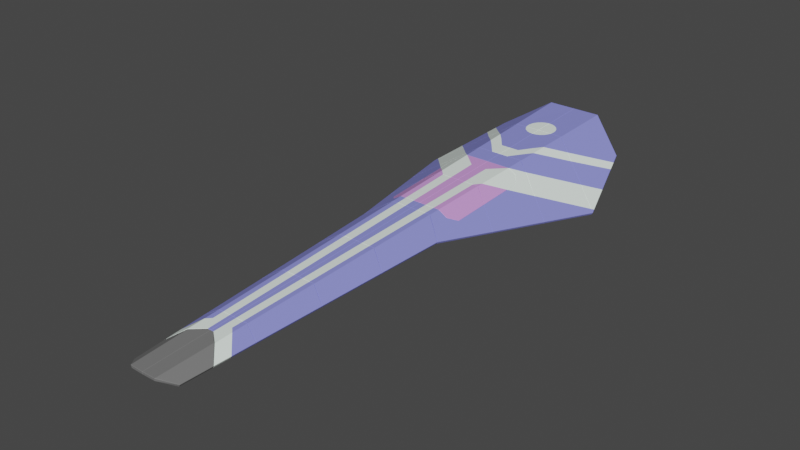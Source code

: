 # Source: ark_nova_v3_4.blend  (saved by Blender 2.80.41; exported with 4.5.12 LTS)
import bpy
from mathutils import Matrix  # noqa: F401  (used for matrix-valued properties, if any)

bpy.ops.wm.read_factory_settings(use_empty=True)
scene = bpy.context.scene
scene.name = 'Scene'

# ---- collections
col_collection = bpy.data.collections.new('Collection'); scene.collection.children.link(col_collection)

# ---- materials (node trees are filled in below, after node groups)
mat_adamantine_armor = bpy.data.materials.new('Adamantine Armor')
mat_adamantine_armor.alpha_threshold = 0.0
mat_adamantine_armor.use_transparent_shadow = False
mat_adamantine_armor.roughness = 0.5
mat_adamantine_armor.line_color = (0.0, 0.0, 0.0, 1.0)
mat_white_paint = bpy.data.materials.new('White Paint')
mat_white_paint.use_transparent_shadow = False
mat_white_paint.roughness = 0.25
mat_heat_paint = bpy.data.materials.new('Heat Paint')
mat_heat_paint.use_transparent_shadow = False
mat_heat_paint.roughness = 0.25
mat_hull = bpy.data.materials.new('Hull')
mat_hull.use_transparent_shadow = False
mat_hull.roughness = 0.25
mat_adamantine_armor_phase = bpy.data.materials.new('Adamantine Armor Phase')
mat_adamantine_armor_phase.use_transparent_shadow = False
mat_adamantine_armor_phase.roughness = 0.25

# ---- material node trees
mat_adamantine_armor.use_nodes = True; mat_adamantine_armor.node_tree.nodes.clear()
_N = mat_adamantine_armor.node_tree.nodes; _L = mat_adamantine_armor.node_tree.links
n0 = _N.new('ShaderNodeOutputMaterial'); n0.name = 'Material Output'; n0.location = (300, 300)
n1 = _N.new('ShaderNodeBsdfPrincipled'); n1.name = 'Principled BSDF'; n1.location = (10, 300)
n1.distribution = 'GGX'
n1.subsurface_method = 'BURLEY'
n1.inputs[0].default_value = (0.2608, 0.2774, 0.8, 1.0)
n1.inputs[3].default_value = 1.45
_L.new(n1.outputs[0], n0.inputs[0])
n0.is_active_output = True
mat_white_paint.use_nodes = True; mat_white_paint.node_tree.nodes.clear()
_N = mat_white_paint.node_tree.nodes; _L = mat_white_paint.node_tree.links
n0 = _N.new('ShaderNodeOutputMaterial'); n0.name = 'Material Output'; n0.location = (300, 300)
n1 = _N.new('ShaderNodeBsdfPrincipled'); n1.name = 'Principled BSDF'; n1.location = (10, 300)
n1.distribution = 'GGX'
n1.subsurface_method = 'BURLEY'
n1.inputs[0].default_value = (0.8941, 1.0, 0.9397, 1.0)
n1.inputs[3].default_value = 1.45
_L.new(n1.outputs[0], n0.inputs[0])
n0.is_active_output = True
mat_heat_paint.use_nodes = True; mat_heat_paint.node_tree.nodes.clear()
_N = mat_heat_paint.node_tree.nodes; _L = mat_heat_paint.node_tree.links
n0 = _N.new('ShaderNodeOutputMaterial'); n0.name = 'Material Output'; n0.location = (300, 300)
n1 = _N.new('ShaderNodeBsdfPrincipled'); n1.name = 'Principled BSDF'; n1.location = (10, 300)
n1.distribution = 'GGX'
n1.subsurface_method = 'BURLEY'
n1.inputs[0].default_value = (0.1845, 0.1845, 0.1845, 1.0)
n1.inputs[3].default_value = 1.45
_L.new(n1.outputs[0], n0.inputs[0])
n0.is_active_output = True
mat_hull.use_nodes = True; mat_hull.node_tree.nodes.clear()
_N = mat_hull.node_tree.nodes; _L = mat_hull.node_tree.links
n0 = _N.new('ShaderNodeOutputMaterial'); n0.name = 'Material Output'; n0.location = (300, 300)
n1 = _N.new('ShaderNodeBsdfPrincipled'); n1.name = 'Principled BSDF'; n1.location = (10, 300)
n1.distribution = 'GGX'
n1.subsurface_method = 'BURLEY'
n1.inputs[0].default_value = (0.0, 0.0, 0.0, 1.0)
n1.inputs[2].default_value = 0.0
n1.inputs[3].default_value = 1.45
n1.inputs[13].default_value = 0.0
_L.new(n1.outputs[0], n0.inputs[0])
n0.is_active_output = True
mat_adamantine_armor_phase.use_nodes = True; mat_adamantine_armor_phase.node_tree.nodes.clear()
_N = mat_adamantine_armor_phase.node_tree.nodes; _L = mat_adamantine_armor_phase.node_tree.links
n0 = _N.new('ShaderNodeOutputMaterial'); n0.name = 'Material Output'; n0.location = (300, 300)
n1 = _N.new('ShaderNodeBsdfPrincipled'); n1.name = 'Principled BSDF'; n1.location = (10, 300)
n1.distribution = 'GGX'
n1.subsurface_method = 'BURLEY'
n1.inputs[0].default_value = (0.6687, 0.3235, 0.8, 1.0)
n1.inputs[3].default_value = 1.45
_L.new(n1.outputs[0], n0.inputs[0])
n0.is_active_output = True

# ---- world
world_world = bpy.data.worlds.new('World'); scene.world = world_world
world_world.color = (0.05088, 0.05088, 0.05088)
world_world.use_sun_shadow = False
world_world.sun_shadow_jitter_overblur = 0.0

# ---- meshes
me_cube_001 = bpy.data.meshes.new('Cube.001')
me_cube_001.from_pydata([(0.9069, 0.3602, 0.2428), (1.489, 6.099, 0.2863), (0.5358, -5.697, 0.05835), (0.2844, -5.961, 0.1919), (0.0, -5.966, 0.1923), (0.6126, 6.69, 0.846), (0.0, 6.693, 0.8455), (0.4575, 0.7095, 0.5368), (0.0, 0.7125, 0.5369), (0.7225, -2.649, 0.1511), (0.3751, -2.467, 0.3725), (-1.796e-13, -2.461, 0.3732), (0.4157, -0.8985, 0.4536), (7.191e-14, -0.8939, 0.454), (0.8141, -1.154, 0.1967), (0.631, -4.143, 0.1057), (0.3344, -4.034, 0.2915), (-8.917e-13, -4.035, 0.292), (-8.917e-13, -4.035, 0.292), (0.3344, -4.034, 0.2915), (0.631, -4.143, 0.1057), (-1.796e-13, -2.461, 0.3732), (0.3751, -2.467, 0.3725), (0.7225, -2.649, 0.1511), (0.8141, -1.154, 0.1967), (0.4157, -0.8985, 0.4536), (7.191e-14, -0.8939, 0.454), (0.9069, 0.3602, 0.2428), (0.4575, 0.7095, 0.5368), (0.0, 0.7125, 0.5369), (1.697, 2.889, -0.0568), (0.5353, 3.711, 0.692), (0.0, 3.714, 0.6918), (1.304, 1.63, 0.0923), (2.092, 4.154, -0.2067), (0.574, 5.2, 0.769), (0.0, 5.204, 0.7753), (2.092, 4.154, -0.2067), (0.574, 5.2, 0.769), (0.0, 5.204, 0.7753), (1.697, 2.889, -0.0568), (0.5353, 3.711, 0.692), (0.0, 3.714, 0.6918), (1.304, 1.63, 0.0923), (0.8196, 1.985, 0.4058), (0.4643, 0.9735, 0.5504), (0.5238, 3.266, 0.6689), (0.0, 0.9794, 0.5507), (0.8196, 1.985, 0.4058), (0.0, 3.273, 0.669), (0.8385, 3.496, 0.4965), (1.635, 2.692, -0.03344), (0.7934, 0.4484, 0.317), (1.096, 0.9665, 0.1709), (1.856, 4.914, -0.01415), (0.1491, 0.7115, 0.5369), (1.546, 4.53, 0.1441), (0.1531, 0.9775, 0.5506), (0.5769, -5.026, 0.07877), (0.1245, -0.8952, 0.4539), (0.07641, -4.035, 0.2919), (0.07641, -4.035, 0.2919), (0.1245, -0.8952, 0.4539), (0.1005, -2.462, 0.373), (0.1491, 0.7115, 0.5369), (0.1005, -2.462, 0.373), (0.3159, -4.749, 0.2546), (0.06874, -4.536, 0.266), (0.7568, 3.554, 0.5491), (1.546, 4.53, 0.1441), (0.7568, 3.554, 0.5491), (0.3126, -0.8974, 0.4537), (0.2775, -2.465, 0.3727), (2.06, 4.256, -0.1808), (1.094, 3.085, 0.3166), (0.8297, 2.765, 0.4526), (0.2775, -2.465, 0.3727), (0.3257, -4.369, 0.2742), (0.3487, 0.7102, 0.5368), (0.3546, 0.9749, 0.5505), (2.018, 4.205, -0.1592), (1.214, 3.231, 0.2544), (0.2422, -4.034, 0.2916), (0.3126, -0.8974, 0.4537), (0.3487, 0.7102, 0.5368), (0.599, -4.666, 0.08973), (0.2422, -4.034, 0.2916), (0.2369, -4.272, 0.2794), (2.018, 4.205, -0.1592), (1.214, 3.231, 0.2544), (-6.604e-13, -4.536, 0.2661), (0.5769, -5.026, 0.07877), (0.3159, -4.749, 0.2546), (0.06874, -4.536, 0.266), (-6.604e-13, -4.536, 0.2661), (0.8089, 1.162, 0.3566), (0.9625, 0.9726, 0.2517), (0.8021, 0.7977, 0.3359), (0.6498, 0.9768, 0.4395), (0.6793, 3.269, 0.5764), (0.8381, 3.454, 0.4939), (0.9676, 3.176, 0.3981), (0.8339, 3.089, 0.472), (0.2061, 3.713, 0.6919), (0.4119, 3.712, 0.6919), (1.074, 4.856, 0.4474), (0.547, 4.162, 0.7153), (0.418, 3.992, 0.7064), (1.073, 4.856, 0.4482), (1.641, 5.607, 0.1616), (0.8922, 4.981, 0.5644), (0.5569, 4.541, 0.7349), (0.4261, 4.37, 0.7259), (0.8922, 4.981, 0.5644), (1.567, 5.848, 0.2227), (0.2129, 4.092, 0.7115), (0.0, 4.094, 0.7114), (0.3227, 5.202, 0.7717), (0.0, 5.644, 0.796), (0.3227, 5.202, 0.7717), (0.0, 4.964, 0.7615), (0.088, 5.632, 0.7945), (0.17, 5.598, 0.7921), (0.2404, 5.544, 0.7888), (0.2944, 5.474, 0.7849), (0.3284, 5.392, 0.7806), (0.34, 5.304, 0.7764), (0.3284, 5.216, 0.7723), (0.2944, 5.134, 0.7681), (0.2404, 5.063, 0.7646), (0.17, 5.009, 0.7623), (0.088, 4.975, 0.7612)], [], [(16, 20, 85, 77), (26, 8, 64, 62), (18, 21, 63, 60), (12, 24, 23, 10), (7, 0, 14, 25), (11, 13, 59, 65), (4, 90, 93, 92, 3), (22, 9, 15, 19), (37, 30, 89, 88), (28, 78, 79, 45), (40, 51, 74, 81), (1, 114, 113, 38, 5), (41, 104, 107, 106), (31, 70, 46), (81, 74, 101, 100, 50), (97, 96, 53, 27, 52), (33, 53, 96, 95, 48), (56, 54, 73, 80), (60, 63, 72, 82), (92, 91, 2, 3), (66, 67, 61, 86, 87, 77), (57, 55, 29, 47), (62, 64, 84, 71), (65, 59, 83, 76), (69, 68, 41, 106, 105), (79, 78, 55, 57), (80, 73, 34), (77, 87, 86, 16), (76, 83, 12, 10), (77, 85, 58, 66), (50, 100, 99, 46, 70), (75, 74, 51, 43, 44), (82, 72, 22, 19), (71, 84, 7, 25), (88, 89, 68, 69), (67, 94, 17, 61), (95, 96, 97, 98), (98, 97, 52, 28, 45), (99, 100, 101, 102), (102, 101, 74, 75), (49, 32, 31, 46), (105, 106, 111, 110), (103, 107, 104), (106, 107, 112, 111), (108, 109, 54, 56), (110, 111, 35), (113, 114, 109, 108), (115, 112, 107, 103), (116, 115, 103, 42), (38, 119, 127, 126, 125, 124, 123, 122, 121, 118, 6, 5), (36, 117, 128, 129, 130, 131, 120), (118, 121, 122, 123, 124, 125, 126, 127, 119, 39), (120, 131, 130, 129, 128, 117, 35, 111, 112, 115, 116)])
me_cube_001.polygons.foreach_set('material_index', [0, 0, 0, 0, 0, 0, 2, 0, 0, 0, 0, 0, 0, 0, 1, 0, 0, 1, 1, 2, 1, 0, 1, 1, 0, 1, 0, 0, 0, 1, 1, 0, 0, 0, 1, 0, 0, 0, 1, 1, 0, 1, 0, 1, 0, 0, 1, 1, 1, 0, 1, 1, 0])
_uv = me_cube_001.uv_layers.new(name='UVMap')
_uv.uv.foreach_set('vector', [8.192e-05, 1.638e-05, 0.1283, 0.02566, 0.08829, 0.01766, -0.000399, -7.98e-05, 0.0, 0.0, 0.0, 0.0, 0.0, 0.0, -0.0001486, -2.973e-05, 0.0, 0.0, 0.0, 0.0, 0.0, 0.0, -0.00011, -2.2e-05, 0.0, 0.0, 0.3881, 0.07762, 0.2592, 0.05185, -0.0005133, -0.0001027, 0.0, 0.0, 0.5197, 0.1039, 0.389, 0.07779, -0.0004965, -9.931e-05, 0.0, 0.0, 0.0, 0.0, 0.0, 0.0, -0.0001375, -2.75e-05, -2.951e-05, -5.903e-06, -8.683e-06, -1.737e-06, -0.0001488, -2.976e-05, -0.0009459, -0.0001892, -0.00269, -0.000538, 0.0, 0.0, 0.2583, 0.05166, 0.1296, 0.02593, -0.0004813, -9.626e-05, 0.6945, 0.2413, 0.808, 0.2637, 0.3789, 0.1236, 0.5784, 0.201, 0.002526, 0.0003217, 0.001927, 0.0002454, 0.001594, 0.000203, 0.002085, 0.0002656, 0.6738, 0.2034, 0.6786, 0.2011, 0.3438, 0.1021, 0.3938, 0.1189, 0.5619, 0.2448, 0.5952, 0.2527, 0.1717, 0.06392, -0.0004523, -0.0003452, 0.0, 0.0, 0.001479, 0.0003685, 0.001138, 0.0002836, 0.0009238, 0.0002303, 0.001031, 0.000257, 0.0, 0.0, 0.0, 0.0, 0.0004434, 8.895e-05, 0.3938, 0.1189, 0.3438, 0.1021, 0.2658, 0.07905, 0.1776, 0.05347, 0.1759, 0.05312, 0.3298, 0.07051, 0.425, 0.0956, 0.5331, 0.1205, 0.5195, 0.1044, 0.389, 0.07811, 0.5479, 0.1382, 0.5331, 0.1205, 0.425, 0.0956, 0.2845, 0.06451, 0.2193, 0.05531, 0.5252, 0.1959, 0.7193, 0.2821, 0.8067, 0.3029, 0.7803, 0.2912, -0.00011, -2.2e-05, 0.0, 0.0, 0.0, 0.0, -0.0003487, -6.973e-05, -0.0009459, -0.0001892, 0.06074, 0.01215, 0.00943, 0.001886, -0.00269, -0.000538, -0.0009459, -0.0001892, -0.0001488, -2.976e-05, 1.765e-05, 3.53e-06, 5.897e-05, 1.179e-05, -0.0001917, -3.834e-05, -0.000399, -7.98e-05, 0.0006909, 8.8e-05, 0.000827, 0.0001053, 5.997e-06, 7.638e-07, 4.939e-06, 6.29e-07, -0.0001486, -2.973e-05, 0.0, 0.0, 0.0, 0.0, -0.0003734, -7.468e-05, -0.0001375, -2.75e-05, 0.0, 0.0, 0.0, 0.0, -0.0003797, -7.595e-05, 0.4448, 0.1546, 0.1553, 0.05059, 0.001479, 0.0003685, 0.001031, 0.000257, 0.2289, 0.07954, 0.001594, 0.000203, 0.001927, 0.0002454, 0.000827, 0.0001053, 0.0006909, 8.8e-05, 0.7803, 0.2912, 0.8067, 0.3029, 0.8202, 0.3061, -0.000399, -7.98e-05, -0.0001917, -3.834e-05, 5.897e-05, 1.179e-05, 8.192e-05, 1.638e-05, -0.0003797, -7.595e-05, 0.0, 0.0, 0.0, 0.0, -0.0005133, -0.0001027, -0.000399, -7.98e-05, 0.08829, 0.01766, 0.06074, 0.01215, -0.0009459, -0.0001892, 0.1759, 0.05312, 0.1776, 0.05347, 0.09189, 0.02737, 0.0004434, 8.895e-05, 0.0, 0.0, 0.2233, 0.06318, 0.3438, 0.1021, 0.6786, 0.2011, 0.7043, 0.1887, 0.2828, 0.07571, -0.0003487, -6.973e-05, 0.0, 0.0, 0.0, 0.0, -0.0004813, -9.626e-05, -0.0003734, -7.468e-05, 0.0, 0.0, 0.0, 0.0, -0.0004965, -9.931e-05, 0.5784, 0.201, 0.3789, 0.1236, 0.1553, 0.05059, 0.4448, 0.1546, -0.0001488, -2.976e-05, -8.683e-06, -1.737e-06, -1.386e-06, -2.772e-07, 1.765e-05, 3.53e-06, 0.2845, 0.06451, 0.425, 0.0956, 0.3046, 0.06786, 0.2989, 0.06654, 0.1633, 0.03626, 0.3298, 0.07051, 0.389, 0.07811, 0.002526, 0.0003217, 0.002085, 0.0002656, 0.09189, 0.02737, 0.1776, 0.05347, 0.1846, 0.05503, 0.1846, 0.05503, 0.1986, 0.05797, 0.2658, 0.07905, 0.3438, 0.1021, 0.2233, 0.06318, 0.0, 0.0, 0.0, 0.0, 0.0, 0.0, 0.0004434, 8.895e-05, 0.2289, 0.07954, 0.001031, 0.000257, 0.0006545, 0.0001631, 0.1457, 0.05061, 0.0005692, 0.0001419, 0.0009238, 0.0002303, 0.001138, 0.0002836, 0.001031, 0.000257, 0.0009238, 0.0002303, 0.0006351, 0.0001583, 0.0006545, 0.0001631, 0.2694, 0.1004, 0.6272, 0.2603, 0.7193, 0.2821, 0.5252, 0.1959, 0.1457, 0.05061, 0.0006545, 0.0001631, 0.0, 0.0, 0.1717, 0.06392, 0.5952, 0.2527, 0.6272, 0.2603, 0.2694, 0.1004, 0.0004241, 0.0001058, 0.0006351, 0.0001583, 0.0009238, 0.0002303, 0.0005692, 0.0001419, -5.701e-07, 5.55e-08, 0.0004241, 0.0001058, 0.0005692, 0.0001419, -4.583e-07, 4.462e-08, -0.0004523, -0.0003452, -0.0002543, -0.0001941, -0.0002565, -0.0001958, -0.0002501, -0.0001909, -0.0002254, -0.0001721, -0.0001878, -0.0001433, -0.0001426, -0.0001089, -9.45e-05, -7.213e-05, -4.64e-05, -3.541e-05, 0.0, 0.0, 0.0, 0.0, 0.0, 0.0, -8.97e-07, 8.733e-08, -3.927e-07, 3.823e-08, 3.316e-05, 8.412e-06, 5.991e-05, 1.51e-05, 6.335e-05, 1.599e-05, 4.156e-05, 1.06e-05, -8.263e-07, 8.045e-08, 0.0, 0.0, -4.64e-05, -3.541e-05, -9.45e-05, -7.213e-05, -0.0001426, -0.0001089, -0.0001878, -0.0001433, -0.0002254, -0.0001721, -0.0002501, -0.0001909, -0.0002565, -0.0001958, -0.0002543, -0.0001941, 0.0, 0.0, -8.263e-07, 8.045e-08, 4.156e-05, 1.06e-05, 6.335e-05, 1.599e-05, 5.991e-05, 1.51e-05, 3.316e-05, 8.412e-06, -3.927e-07, 3.823e-08, 0.0, 0.0, 0.0006545, 0.0001631, 0.0006351, 0.0001583, 0.0004241, 0.0001058, -5.701e-07, 5.55e-08])
me_cube_001.materials.append(mat_adamantine_armor)
me_cube_001.materials.append(mat_white_paint)
me_cube_001.materials.append(mat_heat_paint)
me_cube_001.use_remesh_preserve_volume = False
me_cube_001.use_remesh_preserve_attributes = False
me_cube_001.use_mirror_vertex_groups = False
me_cube_001.update()
me_cube_003 = bpy.data.meshes.new('Cube.003')
me_cube_003.from_pydata([(0.4586, -5.581, 0.1016), (0.2844, -5.841, 0.1943), (0.0002492, -5.842, 0.1924), (0.1612, -5.478, -0.002096), (0.0003474, -5.754, 0.1459), (0.1548, -0.1378, -0.002421), (0.1488, -5.716, 0.1262), (0.127, -5.753, 0.1459), (0.1572, -2.182, -0.002296), (0.3262, -2.134, -0.001802), (0.569, -3.685, 0.1644), (0.1592, -3.85, -0.002195), (0.3133, -3.825, -0.00189), (0.3425, -0.06086, -0.002369), (0.3069, 4.168, -0.04588), (-2.552e-07, 2.32, -0.04414), (0.2943, 2.32, -0.045), (-2.552e-07, 4.168, -0.04414), (0.1572, -2.182, -0.002296), (0.6694, -1.96, 0.2214), (0.1592, -3.85, -0.002195), (0.9161, 2.321, 0.3639), (-2.552e-07, 2.32, -0.04414), (0.2943, 2.32, -0.045), (0.9161, 2.321, 0.3639), (0.3497, -5.404, 0.02934), (0.3007, -5.477, -0.001976), (0.3607, -3.96, 0.02941), (0.3806, -3.962, 0.04239), (0.3695, -5.422, 0.04232), (-2.552e-07, 0.424, -0.04414), (0.8119, 0.5217, 0.3042), (0.2819, 0.5096, -0.04414), (0.3627, -3.698, 0.02943), (0.3736, -2.277, 0.0295), (0.3935, -2.279, 0.04248), (0.3826, -3.699, 0.04241), (0.3758, -1.943, 0.03001), (0.3888, -0.2742, 0.0298), (0.4086, -0.2721, 0.04282), (0.3957, -1.941, 0.04303), (0.6694, -1.96, 0.2214), (0.3262, -2.134, -0.001802), (0.3133, -3.825, -0.00189), (0.569, -3.685, 0.1644), (0.7889, 0.1232, 0.2909), (1.02, 4.108, 0.4232), (0.3093, -4.348, -0.001917), (0.468, 2.321, 0.0692), (0.3574, -4.399, 0.02939), (0.468, 2.321, 0.0692), (0.4169, 2.039, 0.03703), (0.6492, 2.539, 0.1863), (0.3925, 0.5121, 0.02852), (0.5176, -4.568, 0.1351), (0.3975, 0.8268, 0.03027), (0.3771, -4.419, 0.04237), (0.9497, 2.902, 0.3831), (0.4205, 2.26, 0.03827), (0.3062, -4.754, -0.001938), (1.005, 3.852, 0.4147), (0.3543, -4.8, 0.02937), (0.4962, -4.934, 0.123), (0.1602, -4.615, -0.002148), (0.576, 3.378, 0.1337), (0.3741, -4.818, 0.04235), (0.1609, -5.23, -0.002111), (0.3026, -5.23, -0.001963), (0.3507, -5.273, 0.02934), (0.4703, -5.379, 0.1083), (0.3705, -5.29, 0.04232), (0.3705, -5.29, 0.04232), (0.4703, -5.379, 0.1083), (0.1609, -5.23, -0.002111), (0.3026, -5.23, -0.001963), (0.3507, -5.273, 0.02934), (0.52, 0.8258, 0.1098), (0.5773, 0.7975, 0.1475), (0.5539, 0.8655, 0.1317), (0.5651, 1.998, 0.1334), (0.5932, 2.06, 0.1517), (0.532, 2.038, 0.1116), (0.3571, 2.04, -0.002611), (0.3195, 2.08, -0.02739), (0.3234, 2.0, -0.02441), (0.3178, 0.8681, -0.0225), (0.3131, 0.7884, -0.02513), (0.3511, 0.8277, -0.0005563), (0.3266, 2.645, -0.02551), (0.3219, 2.565, -0.02816), (0.3599, 2.605, -0.003568), (0.3659, 3.817, -0.005622), (0.3296, 3.857, -0.02958), (0.3322, 3.777, -0.02743), (0.5758, 3.776, 0.1316), (0.6053, 3.835, 0.1508), (0.5425, 3.816, 0.1097), (0.5364, 2.604, 0.1117), (0.5975, 2.581, 0.1519), (0.5701, 2.644, 0.1335), (0.6594, -0.3182, 0.2076), (0.6686, -0.2601, 0.2134), (0.6347, -0.2877, 0.1912), (0.6145, -1.642, 0.185), (0.6423, -1.672, 0.2033), (0.64, -1.612, 0.2016), (0.4962, -1.609, 0.1073), (0.4865, -1.667, 0.1012), (0.5209, -1.639, 0.1236), (0.5408, -0.2859, 0.1296), (0.4908, -0.2823, 0.09676), (0.5153, -0.3155, 0.113), (0.4454, 3.816, 0.04695), (0.4509, 4.156, 0.04885), (0.3891, -0.04165, 0.02825), (0.3747, -2.11, 0.02973), (0.3747, -2.11, 0.02973), (0.362, -3.798, 0.02975), (0.362, -3.798, 0.02975), (0.3497, -5.404, 0.02934), (0.3497, -5.404, 0.02934), (0.3496, -5.509, 0.03013), (0.426, 2.604, 0.04019), (0.4214, 2.32, 0.0386), (0.4214, 2.32, 0.0386)], [(25, 119), (119, 120)], [(93, 92, 14, 16, 89, 88), (8, 20, 12, 9), (11, 63, 59, 47, 43), (6, 26, 3), (1, 7, 4, 2), (35, 36, 44, 19), (26, 1, 0, 121), (23, 15, 30, 32), (83, 82, 51, 58, 124, 23), (53, 55, 87, 86, 32), (50, 58, 51, 81, 80, 24), (77, 76, 55, 53, 31), (25, 75, 74, 26), (28, 56, 54, 10), (27, 118, 43), (36, 33, 117, 44), (33, 34, 9, 12), (9, 34, 116), (41, 40, 37, 115), (37, 38, 13, 42), (13, 38, 114), (110, 109, 102, 101, 45, 39), (104, 103, 108, 107, 40, 41), (107, 106, 111, 110, 39, 40), (64, 60, 46, 95, 94), (46, 113, 112, 96, 95), (7, 1, 26, 6), (54, 56, 65, 62), (52, 48, 21), (47, 49, 27, 43), (86, 85, 84, 83, 23, 32), (57, 52, 21), (99, 98, 52, 57, 60, 64), (59, 61, 49, 47), (62, 65, 71, 72), (59, 63, 73, 67), (69, 70, 29, 0), (74, 66, 3, 26), (67, 68, 61, 59), (76, 77, 78), (79, 80, 81), (82, 83, 84), (85, 86, 87), (80, 79, 78, 77, 31, 24), (88, 89, 90), (91, 92, 93), (94, 95, 96), (97, 98, 99), (100, 101, 102), (103, 104, 105), (106, 107, 108), (109, 110, 111), (101, 100, 105, 104, 41, 45), (48, 52, 98, 97, 122, 123), (112, 113, 14, 92, 91), (5, 18, 42, 13), (25, 121, 0, 29), (114, 38, 39, 45), (115, 37, 42), (116, 34, 35, 19), (118, 27, 28, 10), (117, 33, 12), (121, 25, 26), (123, 122, 90, 89, 16), (124, 58, 50), (16, 14, 17, 22)])
me_cube_003.polygons.foreach_set('material_index', [2, 2, 2, 2, 2, 0, 2, 2, 2, 2, 0, 0, 2, 0, 2, 0, 2, 2, 0, 2, 2, 0, 0, 0, 0, 0, 2, 1, 0, 2, 2, 0, 1, 2, 0, 2, 2, 2, 2, 0, 0, 2, 2, 0, 2, 2, 0, 1, 0, 0, 0, 0, 0, 1, 2, 2, 2, 0, 2, 0, 0, 2, 2, 2, 1, 2])
_uv = me_cube_003.uv_layers.new(name='UVMap')
_uv.uv.foreach_set('vector', [0.0, 0.0, 0.0, 0.0, 0.0, 0.0, 0.0, 0.0, 0.0, 0.0, 0.0, 0.0, 0.0, 0.0, 0.0, 0.0, 0.0, 0.0, 0.0, 0.0, 0.0, 0.0, 0.0, 0.0, 0.0, 0.0, 0.0, 0.0, 0.0, 0.0, 0.0, 0.0, 0.0, 0.0, 0.0, 0.0, 0.0, 0.0, 0.0, 0.0, 0.0, 0.0, 0.0, 0.0, 0.0, 0.0, 0.0, 0.0, 0.0, 0.0, 0.0, 0.0, 0.0, 0.0, 0.0, 0.0, 0.0, 0.0, 0.0, 0.0, 0.0, 0.0, 0.0, 0.0, 0.0, 0.0, 0.0, 0.0, 0.0, 0.0, 0.0, 0.0, 0.0, 0.0, 0.0, 0.0, 0.0, 0.0, 0.0, 0.0, 0.0, 0.0, 0.0, 0.0, 0.0, 0.0, 0.0, 0.0, 0.0, 0.0, 0.0, 0.0, 0.0, 0.0, 0.0, 0.0, 0.0, 0.0, 0.0, 0.0, 0.0, 0.0, 0.0, 0.0, 0.0, 0.0, 0.0, 0.0, 0.0, 0.0, 0.0, 0.0, 0.0, 0.0, 0.0, 0.0, 0.0, 0.0, 0.0, 0.0, 0.0, 0.0, 0.0, 0.0, 0.0, 0.0, 0.0, 0.0, 0.0, 0.0, 0.0, 0.0, 0.0, 0.0, 0.0, 0.0, 0.0, 0.0, 0.0, 0.0, 0.0, 0.0, 0.0, 0.0, 0.0, 0.0, 0.0, 0.0, 0.0, 0.0, 0.0, 0.0, 0.0, 0.0, 0.0, 0.0, 0.0, 0.0, 0.0, 0.0, 0.0, 0.0, 0.0, 0.0, 0.0, 0.0, 0.0, 0.0, 0.0, 0.0, 0.0, 0.0, 0.0, 0.0, 0.0, 0.0, 0.0, 0.0, 0.0, 0.0, 0.0, 0.0, 0.0, 0.0, 0.0, 0.0, 0.0, 0.0, 0.0, 0.0, 0.0, 0.0, 0.0, 0.0, 0.0, 0.0, 0.0, 0.0, 0.0, 0.0, 0.0, 0.0, 0.0, 0.0, 0.0, 0.0, 0.0, 0.0, 0.0, 0.0, 0.0, 0.0, 0.0, 0.0, 0.0, 0.0, 0.0, 0.0, 0.0, 0.0, 0.0, 0.0, 0.0, 0.0, 0.0, 0.0, 0.0, 0.0, 0.0, 0.0, 0.0, 0.0, 0.0, 0.0, 0.0, 0.0, 0.0, 0.0, 0.0, 0.0, 0.0, 0.0, 0.0, 0.0, 0.0, 0.0, 0.0, 0.0, 0.0, 0.0, 0.0, 0.0, 0.0, 0.0, 0.0, 0.0, 0.0, 0.0, 0.0, 0.0, 0.0, 0.0, 0.0, 0.0, 0.0, 0.0, 0.0, 0.0, 0.0, 0.0, 0.0, 0.0, 0.0, 0.0, 0.0, 0.0, 0.0, 0.0, 0.0, 0.0, 0.0, 0.0, 0.0, 0.0, 0.0, 0.0, 0.0, 0.0, 0.0, 0.0, 0.0, 0.0, 0.0, 0.0, 0.0, 0.0, 0.0, 0.0, 0.0, 0.0, 0.0, 0.0, 0.0, 0.0, 0.0, 0.0, 0.0, 0.0, 0.0, 0.0, 0.0, 0.0, 0.0, 0.0, 0.0, 0.0, 0.0, 0.0, 0.0, 0.0, 0.0, 0.0, 0.0, 0.0, 0.0, 0.0, 0.0, 0.0, 0.0, 0.0, 0.0, 0.0, 0.0, 0.0, 0.0, 0.0, 0.0, 0.0, 0.0, 0.0, 0.0, 0.0, 0.0, 0.0, 0.0, 0.0, 0.0, 0.0, 0.0, 0.0, 0.0, 0.0, 0.0, 0.0, 0.0, 0.0, 0.0, 0.0, 0.0, 0.0, 0.0, 0.0, 0.0, 0.0, 0.0, 0.0, 0.0, 0.0, 0.0, 0.0, 0.0, 0.0, 0.0, 0.0, 0.0, 0.0, 0.0, 0.0, 0.0, 0.0, 0.0, 0.0, 0.0, 0.0, 0.0, 0.0, 0.0, 0.0, 0.0, 0.0, 0.0, 0.0, 0.0, 0.0, 0.0, 0.0, 0.0, 0.0, 0.0, 0.0, 0.0, 0.0, 0.0, 0.0, 0.0, 0.0, 0.0, 0.0, 0.0, 0.0, 0.0, 0.0, 0.0, 0.0, 0.0, 0.0, 0.0, 0.0, 0.0, 0.0, 0.0, 0.0, 0.0, 0.0, 0.0, 0.0, 0.0, 0.0, 0.0, 0.0, 0.0, 0.0, 0.0, 0.0, 0.0, 0.0, 0.0, 0.0, 0.0, 0.0, 0.0, 0.0, 0.0, 0.0, 0.0, 0.0, 0.0, 0.0, 0.0, 0.0, 0.0, 0.0, 0.0, 0.0, 0.0, 0.0, 0.0, 0.0, 0.0, 0.0, 0.0, 0.0, 0.0, 0.0, 0.0, 0.0, 0.0, 0.0, 0.0, 0.0, 0.0, 0.0, 0.0, 0.0, 0.0, 0.0, 0.0, 0.0, 0.0, 0.0, 0.0, 0.0, 0.0, 0.0, 0.0, 0.0, 0.0, 0.0, 0.0, 0.0, 0.0, 0.0, 0.0, 0.0, 0.0, 0.0, 0.0, 0.0, 0.0, 0.0, 0.0, 0.0, 0.0, 0.0, 0.0, 0.0, 0.0, 0.0, 0.0, 0.0, 0.0, 0.0, 0.0, 0.0, 0.0, 0.0, 0.0, 0.0, 0.0, 0.0, 0.0, 0.0, 0.0, 0.0, 0.0, 0.0, 0.0, 0.0, 0.0, 0.0, 0.0, 0.0, 0.0, 0.0, 0.0, 0.0, 0.0, 0.0, 0.0, 0.0, 0.0, 0.0])
me_cube_003.materials.append(mat_adamantine_armor)
me_cube_003.materials.append(mat_white_paint)
me_cube_003.materials.append(mat_heat_paint)
me_cube_003.use_remesh_preserve_volume = False
me_cube_003.use_remesh_preserve_attributes = False
me_cube_003.use_mirror_vertex_groups = False
me_cube_003.update()
me_cube = bpy.data.meshes.new('Cube')
me_cube.from_pydata([(0.2844, -5.841, 0.1943), (2.477e-07, -0.167, 0.1551), (2.347e-07, -0.127, -0.001288), (0.1548, -0.1378, -0.002421), (0.127, -5.753, 0.1459), (0.1478, -0.1781, 0.1353), (0.1269, -0.167, 0.1551), (0.0002492, -5.842, 0.1924), (0.3007, -5.477, -0.001976), (0.1612, -5.478, -0.002096), (0.0003474, -5.754, 0.1459), (0.1488, -5.716, 0.1262), (0.445, 0.3356, 0.5076), (8.697e-08, 0.3264, 0.5072), (0.4586, -5.581, 0.1016), (0.4586, -5.581, 0.1016), (0.7889, 0.1232, 0.2909), (-2.552e-07, 0.424, -0.04414), (-3.748e-07, 6.286, 0.1604), (0.2819, 0.5096, -0.04414), (0.3425, -0.06086, -0.002369), (0.8119, 0.5217, 0.3042), (0.3069, 4.168, -0.04414), (-2.552e-07, 4.168, -0.04414), (0.8119, 0.5217, 0.3042), (1.02, 4.108, 0.4232), (0.9161, 2.321, 0.3639), (0.4986, 2.394, 0.612), (0.4528, 0.6322, 0.5227), (0.5444, 4.156, 0.7014), (-1.799e-06, 6.065, 0.8102), (9.154e-10, 0.5905, 0.5208), (-5.404e-07, 2.252, 0.6065), (-1.105e-06, 3.986, 0.696), (0.5611, 6.292, 0.1734), (1.002, 6.142, 0.5783), (0.5943, 6.076, 0.7989), (0.9894, 6.18, 0.4615)], [], [(2, 3, 6, 1), (6, 3, 5), (0, 7, 10, 4, 11, 9, 8), (0, 8, 14, 15), (17, 19, 20, 3), (21, 16, 20, 19), (3, 2, 17), (12, 16, 24, 28), (36, 29, 25, 35), (16, 21, 24), (26, 27, 28, 24), (25, 29, 27, 26), (13, 12, 28, 31), (27, 32, 31, 28), (29, 33, 32, 27), (36, 30, 33, 29), (16, 14, 8, 20), (20, 8, 9, 3), (10, 1, 6, 4), (4, 6, 5, 11), (11, 5, 3, 9), (0, 12, 13, 7), (34, 22, 23, 18), (12, 0, 14, 16), (22, 19, 17, 23), (25, 37, 35), (34, 37, 25, 22), (35, 37, 34, 36), (18, 30, 36, 34), (22, 25, 26, 24, 19)])
_uv = me_cube.uv_layers.new(name='UVMap')
_uv.uv.foreach_set('vector', [-0.0001332, -5.885e-05, 0.0, 0.0, 0.0, 0.0, 0.0, 0.0, 0.0, 0.0, 0.0, 0.0, 0.0, 0.0, 0.0, 0.0, 0.0, 0.0, 0.0, 0.0, 0.0, 0.0, 0.0, 0.0, 0.0, 0.0, 0.0, 0.0, 0.0, 0.0, 0.0, 0.0, 0.0, 0.0, 0.0, 0.0, 0.0, 0.0, 0.0, 0.0, 0.0, 0.0, 0.0, 0.0, 0.0, 0.0, 0.0, 0.0, 0.0, 0.0, 0.0, 0.0, 0.0, 0.0, -0.0001332, -5.885e-05, 0.0, 0.0, -3.322e-05, -1.468e-05, 0.0, 0.0, 0.0, 0.0, 0.0, 0.0, 0.0, 0.0, 0.0, 0.0, 0.0, 0.0, 0.0, 0.0, 0.0, 0.0, 0.0, 0.0, 0.0, 0.0, 0.0, 0.0, 0.0, 0.0, 0.0, 0.0, 0.0, 0.0, 0.0, 0.0, 0.0, 0.0, 0.0, 0.0, 0.0, 0.0, 0.0, 0.0, -3.322e-05, -1.468e-05, 0.0, 0.0, 0.0, 0.0, 0.0, 0.0, 0.0, 0.0, 0.0, 0.0, 0.0, 0.0, 0.0, 0.0, 0.0, 0.0, 0.0, 0.0, 0.0, 0.0, 0.0, 0.0, 0.0, 0.0, 0.0, 0.0, 0.0, 0.0, 0.0, 0.0, 0.0, 0.0, 0.0, 0.0, 0.0, 0.0, 0.0, 0.0, 0.0, 0.0, 0.0, 0.0, 0.0, 0.0, 0.0, 0.0, 0.0, 0.0, 0.0, 0.0, 0.0, 0.0, 0.0, 0.0, 0.0, 0.0, 0.0, 0.0, 0.0, 0.0, 0.0, 0.0, 0.0, 0.0, 0.0, 0.0, 0.0, 0.0, 0.0, 0.0, -3.322e-05, -1.468e-05, 0.0, 0.0, 0.0, 0.0, 0.0, 0.0, 0.0, 0.0, 0.0, 0.0, 0.0, 0.0, -3.322e-05, -1.468e-05, 0.0, 0.0, 0.0, 0.0, 0.0, 0.0, 0.0, 0.0, 0.0, 0.0, 0.0, 0.0, 0.0, 0.0, 0.0, 0.0, 0.0, 0.0, 0.0, 0.0, 0.0, 0.0, 0.0, 0.0, 0.0, 0.0, 0.0, 0.0, 0.0, 0.0, 0.0, 0.0, 0.0, 0.0, 0.0, 0.0, 0.0, 0.0, 0.0, 0.0, 0.0, 0.0, 0.0, 0.0, 0.0, 0.0, 0.0, 0.0, 0.0, 0.0, 0.0, 0.0, 0.0, 0.0])
me_cube.materials.append(mat_hull)
me_cube.use_remesh_preserve_volume = False
me_cube.use_remesh_preserve_attributes = False
me_cube.use_mirror_vertex_groups = False
me_cube.update()
me_cube_004 = bpy.data.meshes.new('Cube.004')
me_cube_004.from_pydata([(0.1612, -5.478, -0.002096), (0.1548, -0.1378, -0.002421), (-2.552e-07, -0.1388, -0.00242), (0.0004038, -5.478, -0.002096), (0.1609, -5.23, -0.002111), (0.0003851, -5.23, -0.002111)], [], [(0, 4, 5, 3), (5, 4, 1, 2)])
me_cube_004.polygons.foreach_set('material_index', [1, 0])
_uv = me_cube_004.uv_layers.new(name='UVMap')
_uv.uv.foreach_set('vector', [0.0, 0.0, 0.0, 0.0, 0.0, 0.0, 0.0, 0.0, 0.0, 0.0, 0.0, 0.0, 0.0, 0.0, 0.0, 0.0])
me_cube_004.materials.append(mat_adamantine_armor)
me_cube_004.materials.append(mat_heat_paint)
me_cube_004.use_remesh_preserve_volume = False
me_cube_004.use_remesh_preserve_attributes = False
me_cube_004.use_mirror_vertex_groups = False
me_cube_004.update()
me_cube_005 = bpy.data.meshes.new('Cube.005')
me_cube_005.from_pydata([(0.5153, -0.3155, 0.113), (0.5408, -0.2859, 0.1296), (0.4962, -1.609, 0.1073), (0.5209, -1.639, 0.1236), (0.64, -1.612, 0.2016), (0.6145, -1.642, 0.185), (0.6594, -0.3182, 0.2076), (0.6347, -0.2877, 0.1912)], [], [(5, 4, 6, 7, 1, 0, 2, 3)])
_uv = me_cube_005.uv_layers.new(name='UVMap')
_uv.uv.foreach_set('vector', [0.0, 0.0, 0.0, 0.0, 0.0, 0.0, 0.0, 0.0, 0.0, 0.0, 0.0, 0.0, 0.0, 0.0, 0.0, 0.0])
me_cube_005.materials.append(mat_adamantine_armor_phase)
me_cube_005.use_remesh_preserve_volume = False
me_cube_005.use_remesh_preserve_attributes = False
me_cube_005.use_mirror_vertex_groups = False
me_cube_005.update()
me_cube_006 = bpy.data.meshes.new('Cube.006')
me_cube_006.from_pydata([(0.3975, 0.8268, 0.03027), (0.4169, 2.039, 0.03703), (0.52, 0.8258, 0.1098), (0.5539, 0.8655, 0.1317), (0.5651, 1.998, 0.1334), (0.532, 2.038, 0.1116), (0.3571, 2.04, -0.002611), (0.3234, 2.0, -0.02441), (0.3511, 0.8277, -0.0005563), (0.3178, 0.8681, -0.0225)], [], [(6, 7, 9, 8, 0, 1), (1, 0, 2, 3, 4, 5)])
me_cube_006.polygons.foreach_set('material_index', [0, 1])
_uv = me_cube_006.uv_layers.new(name='UVMap')
_uv.uv.foreach_set('vector', [0.0, 0.0, 0.0, 0.0, 0.0, 0.0, 0.0, 0.0, 0.0, 0.0, 0.0, 0.0, 0.0, 0.0, 0.0, 0.0, 0.0, 0.0, 0.0, 0.0, 0.0, 0.0, 0.0, 0.0])
me_cube_006.materials.append(mat_heat_paint)
me_cube_006.materials.append(mat_adamantine_armor_phase)
me_cube_006.use_remesh_preserve_volume = False
me_cube_006.use_remesh_preserve_attributes = False
me_cube_006.use_mirror_vertex_groups = False
me_cube_006.update()
me_cube_007 = bpy.data.meshes.new('Cube.007')
me_cube_007.from_pydata([(0.576, 3.378, 0.1337), (0.3266, 3.1, -0.02774), (0.3264, 2.645, -0.02562), (0.3599, 2.605, -0.003568), (0.3659, 3.817, -0.005622), (0.3321, 3.777, -0.02751), (0.576, 3.776, 0.1317), (0.5425, 3.816, 0.1097), (0.5702, 2.644, 0.1336), (0.5364, 2.604, 0.1117), (0.4454, 3.816, 0.04695), (0.4404, 3.227, 0.04591), (0.426, 2.604, 0.04019)], [], [(1, 11, 10, 4, 5), (9, 8, 0, 11, 12), (10, 11, 0, 6, 7), (12, 11, 1, 2, 3)])
me_cube_007.polygons.foreach_set('material_index', [2, 1, 0, 2])
_uv = me_cube_007.uv_layers.new(name='UVMap')
_uv.uv.foreach_set('vector', [0.0, 0.0, 0.0, 0.0, 0.0, 0.0, 0.0, 0.0, 0.0, 0.0, 0.0, 0.0, 0.0, 0.0, 0.0, 0.0, 0.0, 0.0, 0.0, 0.0, 0.0, 0.0, 0.0, 0.0, 0.0, 0.0, 0.0, 0.0, 0.0, 0.0, 0.0, 0.0, 0.0, 0.0, 0.0, 0.0, 0.0, 0.0, 0.0, 0.0])
me_cube_007.materials.append(mat_adamantine_armor_phase)
me_cube_007.materials.append(mat_white_paint)
me_cube_007.materials.append(mat_heat_paint)
me_cube_007.use_remesh_preserve_volume = False
me_cube_007.use_remesh_preserve_attributes = False
me_cube_007.use_mirror_vertex_groups = False
me_cube_007.update()
me_cube_008 = bpy.data.meshes.new('Cube.008')
me_cube_008.from_pydata([(-2.552e-07, 0.424, -0.04414), (0.8119, 0.5217, 0.3042), (-2.552e-07, -0.1378, -0.002421), (0.1548, -0.1378, -0.002421), (0.7889, 0.1232, 0.2909), (0.2819, 0.5096, -0.04414), (0.3425, -0.06086, -0.002369), (0.3925, 0.5121, 0.02852), (0.3891, -0.04165, 0.02825)], [], [(0, 3, 6, 5), (0, 2, 3), (8, 7, 5, 6), (4, 1, 7, 8)])
me_cube_008.polygons.foreach_set('material_index', [1, 1, 1, 0])
_uv = me_cube_008.uv_layers.new(name='UVMap')
_uv.uv.foreach_set('vector', [0.0, 0.0, 0.0, 0.0, 0.0, 0.0, 0.0, 0.0, 0.0, 0.0, 0.0, 0.0, 0.0, 0.0, 0.0, 0.0, 0.0, 0.0, 0.0, 0.0, 0.0, 0.0, 0.0, 0.0, 0.0, 0.0, 0.0, 0.0, 0.0, 0.0])
me_cube_008.materials.append(mat_adamantine_armor_phase)
me_cube_008.materials.append(mat_heat_paint)
me_cube_008.use_remesh_preserve_volume = False
me_cube_008.use_remesh_preserve_attributes = False
me_cube_008.use_mirror_vertex_groups = False
me_cube_008.update()
me_cube_009 = bpy.data.meshes.new('Cube.009')
me_cube_009.from_pydata([(1.02, 4.108, 0.4232), (-2.552e-07, 4.168, -0.04414), (0.9884, 6.231, 0.4624), (0.5671, 6.344, 0.1791), (-3.777e-07, 6.338, 0.1657), (1.02, 4.108, 0.4232), (0.3069, 4.168, -0.04588), (1.001, 6.193, 0.5821), (0.9884, 6.231, 0.4624), (0.9898, 6.136, 0.4606), (0.5554, 6.247, 0.169), (-3.722e-07, 6.241, 0.1563), (-3.722e-07, 6.241, 0.1563), (0.5554, 6.247, 0.169), (0.9898, 6.136, 0.4606), (0.9989, 5.517, 0.4492), (0.4863, 5.668, 0.1092), (-3.396e-07, 5.664, 0.1005), (1.007, 5.55, 0.5331), (0.9989, 5.517, 0.4492), (-3.396e-07, 5.664, 0.1005), (0.4863, 5.668, 0.1092), (0.9989, 5.517, 0.4492), (0.9989, 5.517, 0.4492), (1.007, 5.55, 0.5331), (0.4509, 4.156, 0.04885), (0.6719, 6.217, 0.2472), (0.6093, 5.632, 0.1908), (0.6822, 6.313, 0.2565), (0.6093, 5.632, 0.1908), (0.6719, 6.217, 0.2472)], [], [(2, 23, 18, 7), (10, 3, 4, 11), (9, 8, 28, 26), (24, 19, 5), (20, 21, 13, 12), (6, 16, 17, 1), (0, 15, 29, 25), (22, 14, 30, 27), (27, 30, 13, 21), (26, 28, 3, 10), (25, 29, 16, 6)])
me_cube_009.polygons.foreach_set('material_index', [1, 1, 1, 0, 1, 1, 0, 1, 1, 1, 1])
_uv = me_cube_009.uv_layers.new(name='UVMap')
_uv.uv.foreach_set('vector', [0.0, 0.0, 0.0, 0.0, 0.0, 0.0, 0.0, 0.0, 0.0, 0.0, 0.0, 0.0, 0.0, 0.0, 0.0, 0.0, 0.0, 0.0, 0.0, 0.0, 0.0, 0.0, 0.0, 0.0, 0.0, 0.0, 0.0, 0.0, 0.0, 0.0, 0.0, 0.0, 0.0, 0.0, 0.0, 0.0, 0.0, 0.0, 0.0, 0.0, 0.0, 0.0, 0.0, 0.0, 0.0, 0.0, 0.0, 0.0, 0.0, 0.0, 0.0, 0.0, 0.0, 0.0, 0.0, 0.0, 0.0, 0.0, 0.0, 0.0, 0.0, 0.0, 0.0, 0.0, 0.0, 0.0, 0.0, 0.0, 0.0, 0.0, 0.0, 0.0, 0.0, 0.0, 0.0, 0.0, 0.0, 0.0, 0.0, 0.0, 0.0, 0.0, 0.0, 0.0, 0.0, 0.0])
me_cube_009.materials.append(mat_adamantine_armor)
me_cube_009.materials.append(mat_heat_paint)
me_cube_009.use_remesh_preserve_volume = False
me_cube_009.use_remesh_preserve_attributes = False
me_cube_009.use_mirror_vertex_groups = False
me_cube_009.update()
me_cube_010 = bpy.data.meshes.new('Cube.010')
me_cube_010.from_pydata([(0.4967, 2.222, 0.615), (0.0, 2.226, 0.615), (0.0, 2.226, 0.615), (0.4967, 2.222, 0.615), (0.8196, 1.985, 0.4058), (0.0, 3.273, 0.669), (0.0, 0.9794, 0.5507), (0.4643, 0.9735, 0.5504), (0.8196, 1.985, 0.4058), (0.5238, 3.266, 0.6689), (0.1722, 2.224, 0.615), (0.1531, 0.9775, 0.5506), (0.1722, 2.224, 0.615), (0.1832, 2.946, 0.6522), (0.5004, 2.365, 0.6224), (0.3826, 2.223, 0.615), (0.3826, 2.223, 0.615), (0.3546, 0.9749, 0.5505), (0.8297, 2.765, 0.4526), (0.8089, 1.162, 0.3566), (0.6498, 0.9768, 0.4395), (0.6793, 3.269, 0.5764), (0.8339, 3.089, 0.472)], [], [(3, 16, 14), (7, 17, 15, 0), (9, 21, 22, 18, 14), (9, 13, 10, 2, 5), (12, 11, 6, 1), (15, 17, 11, 12), (14, 18, 8, 3), (14, 16, 10, 13, 9), (4, 19, 20, 7, 0)])
me_cube_010.polygons.foreach_set('material_index', [0, 0, 1, 0, 0, 1, 0, 1, 0])
_uv = me_cube_010.uv_layers.new(name='UVMap')
_uv.uv.foreach_set('vector', [0.001484, 0.0002977, 0.001143, 0.0002293, 0.001341, 0.0002689, 0.002085, 0.0002656, 0.001594, 0.000203, 0.0, 0.0, 0.0, 0.0, 0.0004434, 8.895e-05, 0.09211, 0.02743, 0.1985, 0.05796, 0.2233, 0.06318, 0.001341, 0.0002689, 0.0004434, 8.895e-05, 0.0002768, 5.554e-05, 0.0005144, 0.0001032, 0.0, 0.0, 0.0, 0.0, 0.0, 0.0, 0.0006909, 8.8e-05, 4.939e-06, 6.29e-07, 0.0, 0.0, 0.0, 0.0, 0.001594, 0.000203, 0.0006909, 8.8e-05, 0.0, 0.0, 0.001341, 0.0002689, 0.2233, 0.06318, 0.2828, 0.07571, 0.001484, 0.0002977, 0.001341, 0.0002689, 0.001143, 0.0002293, 0.0005144, 0.0001032, 0.0002768, 5.554e-05, 0.0004434, 8.895e-05, 0.2193, 0.05531, 0.2845, 0.06451, 0.163, 0.03619, 0.002085, 0.0002656, 0.0, 0.0])
me_cube_010.materials.append(mat_adamantine_armor_phase)
me_cube_010.materials.append(mat_white_paint)
me_cube_010.use_remesh_preserve_volume = False
me_cube_010.use_remesh_preserve_attributes = False
me_cube_010.use_mirror_vertex_groups = False
me_cube_010.update()

# ---- objects
ob_armor_top = bpy.data.objects.new('Armor Top', me_cube_001)
ob_armor_bottom = bpy.data.objects.new('Armor Bottom', me_cube_003)
ob_hull = bpy.data.objects.new('Hull', me_cube)
ob_projector_hatch = bpy.data.objects.new('Projector Hatch', me_cube_004)
ob_bottom_hatch_001 = bpy.data.objects.new('Bottom Hatch 001', me_cube_005)
ob_bottom_hatch_002 = bpy.data.objects.new('Bottom Hatch 002', me_cube_006)
ob_bottom_hatch_003 = bpy.data.objects.new('Bottom Hatch 003', me_cube_007)
ob_armor_bottom_connector = bpy.data.objects.new('Armor Bottom Connector', me_cube_008)
ob_armor_bottom_nozzle = bpy.data.objects.new('Armor Bottom Nozzle', me_cube_009)
ob_armor_top_hatch = bpy.data.objects.new('Armor Top Hatch', me_cube_010)

# ---- transforms, parenting, visibility, modifiers, constraints
ob_armor_top.location = (0.0, 0.0, 0.0)
ob_armor_top.lock_rotations_4d = False
ob_armor_top.empty_display_type = 'ARROWS'
ob_armor_top.lineart.crease_threshold = 0.0
_m = ob_armor_top.modifiers.new('Mirror', 'MIRROR')
_m.use_mirror_merge = False
_m.merge_threshold = 0.238
_m = ob_armor_top.modifiers.new('Solidify', 'SOLIDIFY')
_m.thickness = 0.06
_m.use_even_offset = True
_m.nonmanifold_thickness_mode = 'FIXED'
_m.nonmanifold_merge_threshold = 0.0003
_m = ob_armor_top.modifiers.new('Bevel', 'BEVEL')
_m.width = 0.005
_m.width_pct = 0.005
ob_armor_bottom.location = (0.0, 0.0, 0.0)
ob_armor_bottom.lock_rotations_4d = False
ob_armor_bottom.empty_display_type = 'ARROWS'
ob_armor_bottom.lineart.crease_threshold = 0.0
_m = ob_armor_bottom.modifiers.new('Mirror', 'MIRROR')
_m.use_mirror_merge = False
_m.merge_threshold = 0.028
_m = ob_armor_bottom.modifiers.new('Solidify', 'SOLIDIFY')
_m.thickness = 0.04
_m.use_even_offset = True
_m.nonmanifold_thickness_mode = 'FIXED'
_m.nonmanifold_merge_threshold = 0.0003
_m = ob_armor_bottom.modifiers.new('Bevel', 'BEVEL')
_m.width = 0.005
_m.width_pct = 0.005
ob_hull.location = (0.0, 0.0, 0.0)
ob_hull.lock_rotations_4d = False
ob_hull.empty_display_type = 'ARROWS'
ob_hull.lineart.crease_threshold = 0.0
_m = ob_hull.modifiers.new('Mirror', 'MIRROR')
_m.merge_threshold = 0.028
_m = ob_hull.modifiers.new('Bevel', 'BEVEL')
_m.width = 0.005
_m.width_pct = 0.005
_m.use_clamp_overlap = False
ob_projector_hatch.location = (0.0, 0.0, 0.0)
ob_projector_hatch.lock_rotations_4d = False
ob_projector_hatch.empty_display_type = 'ARROWS'
ob_projector_hatch.lineart.crease_threshold = 0.0
_m = ob_projector_hatch.modifiers.new('Mirror', 'MIRROR')
_m.merge_threshold = 0.028
_m = ob_projector_hatch.modifiers.new('Solidify', 'SOLIDIFY')
_m.thickness = 0.04
_m.nonmanifold_thickness_mode = 'FIXED'
_m.nonmanifold_merge_threshold = 0.0003
_m = ob_projector_hatch.modifiers.new('Bevel', 'BEVEL')
_m.width = 0.005
_m.width_pct = 0.005
ob_bottom_hatch_001.location = (0.0, 0.0, 0.0)
ob_bottom_hatch_001.lock_rotations_4d = False
ob_bottom_hatch_001.empty_display_type = 'ARROWS'
ob_bottom_hatch_001.lineart.crease_threshold = 0.0
_m = ob_bottom_hatch_001.modifiers.new('Mirror', 'MIRROR')
_m.use_mirror_merge = False
_m.merge_threshold = 0.028
_m = ob_bottom_hatch_001.modifiers.new('Solidify', 'SOLIDIFY')
_m.thickness = 0.04
_m.use_even_offset = True
_m.nonmanifold_thickness_mode = 'FIXED'
_m.nonmanifold_merge_threshold = 0.0003
_m = ob_bottom_hatch_001.modifiers.new('Bevel', 'BEVEL')
_m.width = 0.005
_m.width_pct = 0.005
_m.use_clamp_overlap = False
ob_bottom_hatch_002.location = (0.0, 0.0, 0.0)
ob_bottom_hatch_002.lock_rotations_4d = False
ob_bottom_hatch_002.empty_display_type = 'ARROWS'
ob_bottom_hatch_002.lineart.crease_threshold = 0.0
_m = ob_bottom_hatch_002.modifiers.new('Mirror', 'MIRROR')
_m.use_mirror_merge = False
_m.merge_threshold = 0.028
_m = ob_bottom_hatch_002.modifiers.new('Solidify', 'SOLIDIFY')
_m.thickness = 0.04
_m.use_even_offset = True
_m.nonmanifold_thickness_mode = 'FIXED'
_m.nonmanifold_merge_threshold = 0.0003
_m = ob_bottom_hatch_002.modifiers.new('Bevel', 'BEVEL')
_m.width = 0.005
_m.width_pct = 0.005
ob_bottom_hatch_003.location = (0.0, 0.0, 0.0)
ob_bottom_hatch_003.lock_rotations_4d = False
ob_bottom_hatch_003.empty_display_type = 'ARROWS'
ob_bottom_hatch_003.lineart.crease_threshold = 0.0
_m = ob_bottom_hatch_003.modifiers.new('Mirror', 'MIRROR')
_m.use_mirror_merge = False
_m.merge_threshold = 0.028
_m = ob_bottom_hatch_003.modifiers.new('Solidify', 'SOLIDIFY')
_m.thickness = 0.04
_m.use_even_offset = True
_m.nonmanifold_thickness_mode = 'FIXED'
_m.nonmanifold_merge_threshold = 0.0003
_m = ob_bottom_hatch_003.modifiers.new('Bevel', 'BEVEL')
_m.width = 0.005
_m.width_pct = 0.005
_m.use_clamp_overlap = False
_m.spread = 1.0
ob_armor_bottom_connector.location = (0.0, 0.0, 0.0)
ob_armor_bottom_connector.lock_rotations_4d = False
ob_armor_bottom_connector.empty_display_type = 'ARROWS'
ob_armor_bottom_connector.lineart.crease_threshold = 0.0
_m = ob_armor_bottom_connector.modifiers.new('Mirror', 'MIRROR')
_m.use_mirror_merge = False
_m.merge_threshold = 0.028
_m = ob_armor_bottom_connector.modifiers.new('Solidify', 'SOLIDIFY')
_m.thickness = 0.04
_m.use_even_offset = True
_m.nonmanifold_thickness_mode = 'FIXED'
_m.nonmanifold_merge_threshold = 0.0003
_m = ob_armor_bottom_connector.modifiers.new('Bevel', 'BEVEL')
_m.width = 0.005
_m.width_pct = 0.005
_m.use_clamp_overlap = False
ob_armor_bottom_nozzle.location = (0.0, 0.0, 0.0)
ob_armor_bottom_nozzle.lock_rotations_4d = False
ob_armor_bottom_nozzle.empty_display_type = 'ARROWS'
ob_armor_bottom_nozzle.lineart.crease_threshold = 0.0
_m = ob_armor_bottom_nozzle.modifiers.new('Mirror', 'MIRROR')
_m.use_mirror_merge = False
_m.merge_threshold = 0.028
_m = ob_armor_bottom_nozzle.modifiers.new('Solidify', 'SOLIDIFY')
_m.thickness = 0.04
_m.use_even_offset = True
_m.nonmanifold_thickness_mode = 'FIXED'
_m.nonmanifold_merge_threshold = 0.0003
_m = ob_armor_bottom_nozzle.modifiers.new('Bevel', 'BEVEL')
_m.width = 0.005
_m.width_pct = 0.005
ob_armor_top_hatch.location = (0.0, 0.0, 0.0)
ob_armor_top_hatch.lock_rotations_4d = False
ob_armor_top_hatch.empty_display_type = 'ARROWS'
ob_armor_top_hatch.lineart.crease_threshold = 0.0
_m = ob_armor_top_hatch.modifiers.new('Mirror', 'MIRROR')
_m.use_mirror_merge = False
_m.merge_threshold = 0.238
_m = ob_armor_top_hatch.modifiers.new('Solidify', 'SOLIDIFY')
_m.thickness = 0.06
_m.use_even_offset = True
_m.nonmanifold_thickness_mode = 'FIXED'
_m.nonmanifold_merge_threshold = 0.0003
_m = ob_armor_top_hatch.modifiers.new('Bevel', 'BEVEL')
_m.width = 0.005
_m.width_pct = 0.005

# ---- collection membership
col_collection.objects.link(ob_armor_top)
col_collection.objects.link(ob_armor_bottom)
col_collection.objects.link(ob_hull)
col_collection.objects.link(ob_projector_hatch)
col_collection.objects.link(ob_bottom_hatch_001)
col_collection.objects.link(ob_bottom_hatch_002)
col_collection.objects.link(ob_bottom_hatch_003)
col_collection.objects.link(ob_armor_bottom_connector)
col_collection.objects.link(ob_armor_bottom_nozzle)
col_collection.objects.link(ob_armor_top_hatch)

# ---- scene / render settings (as saved in the file)
scene.frame_start = 1; scene.frame_end = 250; scene.frame_set(38)
scene.render.engine = 'BLENDER_EEVEE_NEXT'
scene.render.motion_blur_shutter = 1.0
scene.cycles.use_denoising = False
scene.cycles.samples = 128
scene.cycles.sampling_pattern = 'TABULATED_SOBOL'
scene.cycles.use_adaptive_sampling = False
scene.cycles.use_light_tree = False
scene.view_settings.view_transform = 'Filmic'
bpy.context.view_layer.update()

# ---- added for rendering (the .blend has no active camera and no usable light): camera, sun
cam_auto = bpy.data.cameras.new('AutoCamera')
cam_auto.lens = 50.0
cam_auto.sensor_width = 36.0
cam_auto.clip_end = 1000.0
ob_auto_camera = bpy.data.objects.new('AutoCamera', cam_auto)
scene.collection.objects.link(ob_auto_camera)
ob_auto_camera.location = (12.3963, -14.5135, 10.2685)
ob_auto_camera.rotation_euler = (1.09748, -7.21219e-08, 0.694738)
scene.camera = ob_auto_camera
light_auto_sun = bpy.data.lights.new('AutoSun', 'SUN')
light_auto_sun.energy = 3.0
light_auto_sun.angle = 0.0523599
ob_auto_sun = bpy.data.objects.new('AutoSun', light_auto_sun)
scene.collection.objects.link(ob_auto_sun)
ob_auto_sun.rotation_euler = (0.872665, 0.174533, 0.523599)
bpy.context.view_layer.update()
